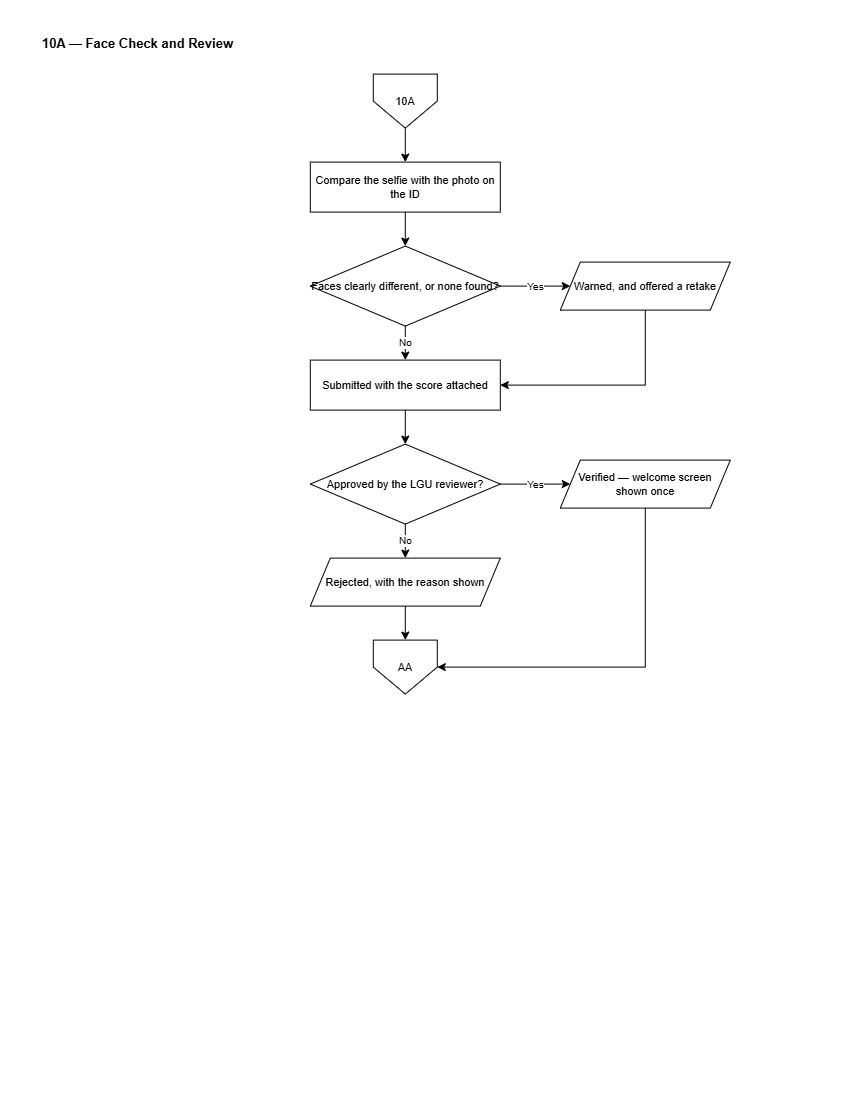

The diagram above was exported from draw.io. Its source (the exported page's mxGraphModel, read from the mxfile embedded in the PNG):
<mxGraphModel dx="1717" dy="890" grid="0" gridSize="10" guides="1" tooltips="1" connect="1" arrows="1" fold="1" page="1" pageScale="1" pageWidth="850" pageHeight="1100" math="0" shadow="0">
  <root>
    <mxCell id="0" />
    <mxCell id="1" parent="0" />
    <mxCell id="C10A-title" parent="1" style="text;html=1;align=left;verticalAlign=middle;strokeColor=none;fillColor=none;fontSize=13;fontStyle=1;fontColor=#000000;" value="10A — Face Check and Review" vertex="1">
      <mxGeometry height="26" width="700" x="40" y="30" as="geometry" />
    </mxCell>
    <mxCell id="C10A-i" parent="1" style="shape=offPageConnector;whiteSpace=wrap;html=1;size=0.5;fillColor=#FFFFFF;strokeColor=#000000;fontColor=#000000;fontSize=11;" value="10A" vertex="1">
      <mxGeometry height="54" width="64" x="373" y="74" as="geometry" />
    </mxCell>
    <mxCell id="C10A-ai" parent="1" style="rounded=0;whiteSpace=wrap;html=1;fillColor=#FFFFFF;strokeColor=#000000;fontColor=#000000;fontSize=11;" value="Compare the selfie with&amp;#10;the photo on the ID" vertex="1">
      <mxGeometry height="50" width="190" x="310" y="162" as="geometry" />
    </mxCell>
    <mxCell id="C10A-low" parent="1" style="rhombus;whiteSpace=wrap;html=1;fillColor=#FFFFFF;strokeColor=#000000;fontColor=#000000;fontSize=11;" value="Faces clearly&amp;#10;different, or none found?" vertex="1">
      <mxGeometry height="80" width="190" x="310" y="246" as="geometry" />
    </mxCell>
    <mxCell id="C10A-warn" parent="1" style="shape=parallelogram;perimeter=parallelogramPerimeter;fixedSize=1;whiteSpace=wrap;html=1;fillColor=#FFFFFF;strokeColor=#000000;fontColor=#000000;fontSize=11;" value="Warned, and offered&amp;#10;a retake" vertex="1">
      <mxGeometry height="48" width="170" x="560" y="262" as="geometry" />
    </mxCell>
    <mxCell id="C10A-sub" parent="1" style="rounded=0;whiteSpace=wrap;html=1;fillColor=#FFFFFF;strokeColor=#000000;fontColor=#000000;fontSize=11;" value="Submitted with the&amp;#10;score attached" vertex="1">
      <mxGeometry height="50" width="190" x="310" y="360" as="geometry" />
    </mxCell>
    <mxCell id="C10A-rev" parent="1" style="rhombus;whiteSpace=wrap;html=1;fillColor=#FFFFFF;strokeColor=#000000;fontColor=#000000;fontSize=11;" value="Approved by the&amp;#10;LGU reviewer?" vertex="1">
      <mxGeometry height="80" width="190" x="310" y="444" as="geometry" />
    </mxCell>
    <mxCell id="C10A-ok" parent="1" style="shape=parallelogram;perimeter=parallelogramPerimeter;fixedSize=1;whiteSpace=wrap;html=1;fillColor=#FFFFFF;strokeColor=#000000;fontColor=#000000;fontSize=11;" value="Verified — welcome&amp;#10;screen shown once" vertex="1">
      <mxGeometry height="48" width="170" x="560" y="460" as="geometry" />
    </mxCell>
    <mxCell id="C10A-rj" parent="1" style="shape=parallelogram;perimeter=parallelogramPerimeter;fixedSize=1;whiteSpace=wrap;html=1;fillColor=#FFFFFF;strokeColor=#000000;fontColor=#000000;fontSize=11;" value="Rejected, with the&amp;#10;reason shown" vertex="1">
      <mxGeometry height="48" width="190" x="310" y="558" as="geometry" />
    </mxCell>
    <mxCell id="C10A-o" parent="1" style="shape=offPageConnector;whiteSpace=wrap;html=1;size=0.5;fillColor=#FFFFFF;strokeColor=#000000;fontColor=#000000;fontSize=11;" value="AA" vertex="1">
      <mxGeometry height="54" width="64" x="373" y="640" as="geometry" />
    </mxCell>
    <mxCell id="C10A-e0" edge="1" parent="1" source="C10A-i" style="edgeStyle=orthogonalEdgeStyle;rounded=0;html=1;strokeColor=#000000;endArrow=classic;fontSize=10;" target="C10A-ai" value="">
      <mxGeometry relative="1" as="geometry" />
    </mxCell>
    <mxCell id="C10A-e1" edge="1" parent="1" source="C10A-ai" style="edgeStyle=orthogonalEdgeStyle;rounded=0;html=1;strokeColor=#000000;endArrow=classic;fontSize=10;" target="C10A-low" value="">
      <mxGeometry relative="1" as="geometry" />
    </mxCell>
    <mxCell id="C10A-e2" edge="1" parent="1" source="C10A-low" style="edgeStyle=orthogonalEdgeStyle;rounded=0;html=1;strokeColor=#000000;endArrow=classic;fontSize=10;" target="C10A-warn" value="Yes">
      <mxGeometry relative="1" as="geometry" />
    </mxCell>
    <mxCell id="C10A-e3" edge="1" parent="1" source="C10A-warn" style="edgeStyle=orthogonalEdgeStyle;rounded=0;html=1;strokeColor=#000000;endArrow=classic;fontSize=10;" target="C10A-sub" value="">
      <mxGeometry relative="1" as="geometry">
        <Array as="points">
          <mxPoint x="645" y="385" />
        </Array>
      </mxGeometry>
    </mxCell>
    <mxCell id="C10A-e4" edge="1" parent="1" source="C10A-low" style="edgeStyle=orthogonalEdgeStyle;rounded=0;html=1;strokeColor=#000000;endArrow=classic;fontSize=10;" target="C10A-sub" value="No">
      <mxGeometry relative="1" as="geometry" />
    </mxCell>
    <mxCell id="C10A-e5" edge="1" parent="1" source="C10A-sub" style="edgeStyle=orthogonalEdgeStyle;rounded=0;html=1;strokeColor=#000000;endArrow=classic;fontSize=10;" target="C10A-rev" value="">
      <mxGeometry relative="1" as="geometry" />
    </mxCell>
    <mxCell id="C10A-e6" edge="1" parent="1" source="C10A-rev" style="edgeStyle=orthogonalEdgeStyle;rounded=0;html=1;strokeColor=#000000;endArrow=classic;fontSize=10;" target="C10A-ok" value="Yes">
      <mxGeometry relative="1" as="geometry" />
    </mxCell>
    <mxCell id="C10A-e7" edge="1" parent="1" source="C10A-ok" style="edgeStyle=orthogonalEdgeStyle;rounded=0;html=1;strokeColor=#000000;endArrow=classic;fontSize=10;" target="C10A-o" value="">
      <mxGeometry relative="1" as="geometry">
        <Array as="points">
          <mxPoint x="645" y="667" />
        </Array>
      </mxGeometry>
    </mxCell>
    <mxCell id="C10A-e8" edge="1" parent="1" source="C10A-rev" style="edgeStyle=orthogonalEdgeStyle;rounded=0;html=1;strokeColor=#000000;endArrow=classic;fontSize=10;" target="C10A-rj" value="No">
      <mxGeometry relative="1" as="geometry" />
    </mxCell>
    <mxCell id="C10A-e9" edge="1" parent="1" source="C10A-rj" style="edgeStyle=orthogonalEdgeStyle;rounded=0;html=1;strokeColor=#000000;endArrow=classic;fontSize=10;" target="C10A-o" value="">
      <mxGeometry relative="1" as="geometry" />
    </mxCell>
  </root>
</mxGraphModel>